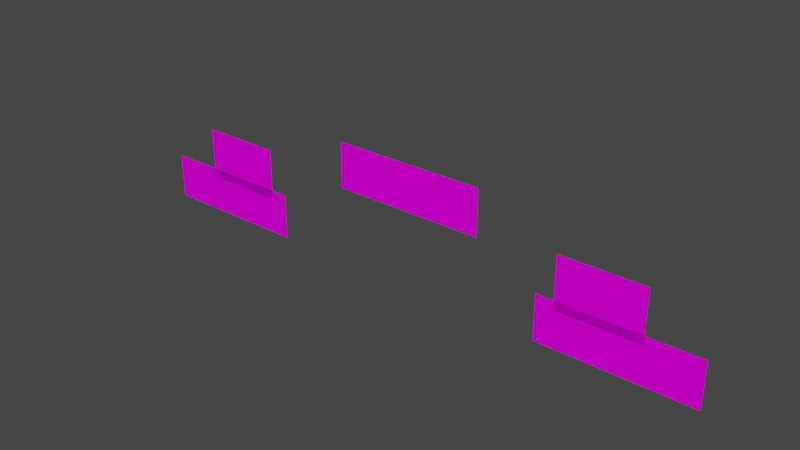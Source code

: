 # Source: VSL_gameroomneonsigns.blend  (saved by Blender 2.93.20; exported with 4.5.12 LTS)
import bpy
from mathutils import Matrix  # noqa: F401  (used for matrix-valued properties, if any)

bpy.ops.wm.read_factory_settings(use_empty=True)
scene = bpy.context.scene
scene.name = 'Scene'

# ---- images (referenced by path relative to the original .blend; pixels are not part of the script)
import os
ASSET_DIR = os.environ.get("B2B_ASSET_DIR", "")  # directory of the original .blend (textures are referenced by path, not embedded)
HERE = os.path.dirname(os.path.abspath(__file__))  # packed textures are extracted next to this script under _unpacked/

def load_image(name, relpath, width, height, colorspace="sRGB"):
    """Load a texture the original file referenced (path relative to the .blend, or extracted next to this script)."""
    p = next((c for c in (os.path.join(HERE, relpath), os.path.join(ASSET_DIR, relpath)) if relpath and os.path.exists(c)), "")
    if p:
        img = bpy.data.images.load(p, check_existing=True)
        img.name = name
    else:  # same state as the original file: an image datablock whose file is absent (Cycles renders it pink)
        img = bpy.data.images.new(name, width, height)
        img.source = "FILE"
        img.filepath = "//" + (relpath or name)
    img.colorspace_settings.name = colorspace
    return img
img_neonarrowm_tiff = load_image('neonarrowm.TIFF', 'neonarrowm.TIFF', 1024, 1024, 'sRGB')
img_bowlingm_tiff = load_image('bowlingm.TIFF', 'bowlingm.TIFF', 1024, 1024, 'sRGB')
img_gameroomneonmap_tiff = load_image('gameroomneonmap.TIFF', 'gameroomneonmap.TIFF', 1024, 1024, 'sRGB')
img_neonbilliardm_tiff = load_image('neonbilliardm.TIFF', 'neonbilliardm.TIFF', 1024, 1024, 'sRGB')

# ---- materials (node trees are filled in below, after node groups)
mat_vslneonsign01 = bpy.data.materials.new('VSLneonsign01')
mat_vslneonsign01.use_transparent_shadow = False
mat_vslneonsign01.roughness = 0.9623
mat_vslneonsign01.specular_intensity = 0.0
mat_vslneonsign03 = bpy.data.materials.new('VSLneonsign03')
mat_vslneonsign03.use_transparent_shadow = False
mat_vslneonsign03.roughness = 0.9623
mat_vslneonsign03.specular_intensity = 0.0
mat_vslgameroomneonmap = bpy.data.materials.new('VSLgameroomneonmap')
mat_vslgameroomneonmap.use_transparent_shadow = False
mat_vslgameroomneonmap.roughness = 0.9623
mat_vslgameroomneonmap.specular_intensity = 0.0
mat_vslneonsign02 = bpy.data.materials.new('VSLneonsign02')
mat_vslneonsign02.use_transparent_shadow = False
mat_vslneonsign02.roughness = 0.9623
mat_vslneonsign02.specular_intensity = 0.0

# ---- node groups
ng_auto_smooth = bpy.data.node_groups.new('Auto Smooth', 'GeometryNodeTree')
_s = ng_auto_smooth.interface.new_socket(name='Geometry', in_out='OUTPUT', socket_type='NodeSocketGeometry')
_s = ng_auto_smooth.interface.new_socket(name='Geometry', in_out='INPUT', socket_type='NodeSocketGeometry')
_s = ng_auto_smooth.interface.new_socket(name='Angle', in_out='INPUT', socket_type='NodeSocketFloat')
_s.subtype = 'ANGLE'
_s.min_value = 0.0
_s.max_value = 3.142
ng_auto_smooth.is_modifier = True
_N = ng_auto_smooth.nodes; _L = ng_auto_smooth.links
n0 = _N.new('NodeGroupOutput'); n0.name = 'Group Output'; n0.location = (480, -100)
n1 = _N.new('NodeGroupInput'); n1.name = 'Group Input'; n1.location = (-420, -300)
n2 = _N.new('NodeGroupInput'); n2.name = 'Group Input.001'; n2.location = (-60, -100)
n3 = _N.new('GeometryNodeSetShadeSmooth'); n3.name = 'Set Shade Smooth'; n3.location = (120, -100)
n3.domain = 'EDGE'
n4 = _N.new('GeometryNodeSetShadeSmooth'); n4.name = 'Set Shade Smooth.001'; n4.location = (300, -100)
n5 = _N.new('GeometryNodeInputMeshEdgeAngle'); n5.name = 'Edge Angle'; n5.location = (-420, -220)
n6 = _N.new('GeometryNodeInputEdgeSmooth'); n6.name = 'Is Edge Smooth'; n6.location = (-60, -160)
n7 = _N.new('GeometryNodeInputShadeSmooth'); n7.name = 'Is Face Smooth'; n7.location = (-240, -340)
n8 = _N.new('FunctionNodeBooleanMath'); n8.name = 'Boolean Math'; n8.location = (-60, -220)
n9 = _N.new('FunctionNodeCompare'); n9.name = 'Compare'; n9.location = (-240, -180)
n9.operation = 'LESS_EQUAL'
_L.new(n5.outputs[0], n9.inputs[0])
_L.new(n4.outputs[0], n0.inputs[0])
_L.new(n1.outputs[1], n9.inputs[1])
_L.new(n9.outputs[0], n8.inputs[0])
_L.new(n7.outputs[0], n8.inputs[1])
_L.new(n2.outputs[0], n3.inputs[0])
_L.new(n6.outputs[0], n3.inputs[1])
_L.new(n3.outputs[0], n4.inputs[0])
_L.new(n8.outputs[0], n3.inputs[2])
n0.is_active_output = True

# ---- material node trees
mat_vslneonsign01.use_nodes = True; mat_vslneonsign01.node_tree.nodes.clear()
_N = mat_vslneonsign01.node_tree.nodes; _L = mat_vslneonsign01.node_tree.links
n0 = _N.new('ShaderNodeBsdfPrincipled'); n0.name = 'Principled BSDF'; n0.location = (10, 300)
n0.distribution = 'GGX'
n0.subsurface_method = 'BURLEY'
n0.inputs[2].default_value = 0.9623
n0.inputs[3].default_value = 1.45
n0.inputs[13].default_value = 0.0
n0.inputs[27].default_value = (0.0, 0.0, 0.0, 1.0)
n0.inputs[28].default_value = 1.0
n1 = _N.new('ShaderNodeOutputMaterial'); n1.name = 'Material Output'; n1.location = (300, 300)
n2 = _N.new('ShaderNodeTexImage'); n2.name = 'Image Texture'; n2.location = (-300, 600)
n2.image = img_neonarrowm_tiff
_L.new(n0.outputs[0], n1.inputs[0])
_L.new(n2.outputs[0], n0.inputs[0])
n1.is_active_output = True
mat_vslneonsign03.use_nodes = True; mat_vslneonsign03.node_tree.nodes.clear()
_N = mat_vslneonsign03.node_tree.nodes; _L = mat_vslneonsign03.node_tree.links
n0 = _N.new('ShaderNodeBsdfPrincipled'); n0.name = 'Principled BSDF'; n0.location = (10, 300)
n0.distribution = 'GGX'
n0.subsurface_method = 'BURLEY'
n0.inputs[2].default_value = 0.9623
n0.inputs[3].default_value = 1.45
n0.inputs[13].default_value = 0.0
n0.inputs[27].default_value = (0.0, 0.0, 0.0, 1.0)
n0.inputs[28].default_value = 1.0
n1 = _N.new('ShaderNodeOutputMaterial'); n1.name = 'Material Output'; n1.location = (300, 300)
n2 = _N.new('ShaderNodeTexImage'); n2.name = 'Image Texture'; n2.location = (-300, 600)
n2.image = img_bowlingm_tiff
_L.new(n0.outputs[0], n1.inputs[0])
_L.new(n2.outputs[0], n0.inputs[0])
n1.is_active_output = True
mat_vslgameroomneonmap.use_nodes = True; mat_vslgameroomneonmap.node_tree.nodes.clear()
_N = mat_vslgameroomneonmap.node_tree.nodes; _L = mat_vslgameroomneonmap.node_tree.links
n0 = _N.new('ShaderNodeBsdfPrincipled'); n0.name = 'Principled BSDF'; n0.location = (10, 300)
n0.distribution = 'GGX'
n0.subsurface_method = 'BURLEY'
n0.inputs[2].default_value = 0.9623
n0.inputs[3].default_value = 1.45
n0.inputs[13].default_value = 0.0
n0.inputs[27].default_value = (0.0, 0.0, 0.0, 1.0)
n0.inputs[28].default_value = 1.0
n1 = _N.new('ShaderNodeOutputMaterial'); n1.name = 'Material Output'; n1.location = (300, 300)
n2 = _N.new('ShaderNodeTexImage'); n2.name = 'Image Texture'; n2.location = (-300, 600)
n2.image = img_gameroomneonmap_tiff
_L.new(n0.outputs[0], n1.inputs[0])
_L.new(n2.outputs[0], n0.inputs[0])
n1.is_active_output = True
mat_vslneonsign02.use_nodes = True; mat_vslneonsign02.node_tree.nodes.clear()
_N = mat_vslneonsign02.node_tree.nodes; _L = mat_vslneonsign02.node_tree.links
n0 = _N.new('ShaderNodeBsdfPrincipled'); n0.name = 'Principled BSDF'; n0.location = (10, 300)
n0.distribution = 'GGX'
n0.subsurface_method = 'BURLEY'
n0.inputs[2].default_value = 0.9623
n0.inputs[3].default_value = 1.45
n0.inputs[13].default_value = 0.0
n0.inputs[27].default_value = (0.0, 0.0, 0.0, 1.0)
n0.inputs[28].default_value = 1.0
n1 = _N.new('ShaderNodeOutputMaterial'); n1.name = 'Material Output'; n1.location = (300, 300)
n2 = _N.new('ShaderNodeTexImage'); n2.name = 'Image Texture'; n2.location = (-300, 600)
n2.image = img_neonbilliardm_tiff
_L.new(n0.outputs[0], n1.inputs[0])
_L.new(n2.outputs[0], n0.inputs[0])
n1.is_active_output = True

# ---- world
world_world = bpy.data.worlds.new('World'); scene.world = world_world
world_world.use_nodes = True; world_world.node_tree.nodes.clear()
_N = world_world.node_tree.nodes; _L = world_world.node_tree.links
n0 = _N.new('ShaderNodeOutputWorld'); n0.name = 'World Output'; n0.location = (300, 300)
n1 = _N.new('ShaderNodeBackground'); n1.name = 'Background'; n1.location = (10, 300)
n1.inputs[0].default_value = (0.05088, 0.05088, 0.05088, 1.0)
_L.new(n1.outputs[0], n0.inputs[0])
n0.is_active_output = True
world_world.color = (0.05088, 0.05088, 0.05088)
world_world.use_sun_shadow = False
world_world.sun_shadow_jitter_overblur = 0.0

# ---- meshes
me_vsl_gameroomneonsigns = bpy.data.meshes.new('VSL_gameroomneonsigns')
me_vsl_gameroomneonsigns.from_pydata([(-4.131, -0.1162, 5.081e-09), (-4.131, -0.7495, 3.276e-08), (-2.02, -0.7495, 3.276e-08), (-2.02, -0.1162, 5.081e-09), (-3.402, -0.2409, 1.053e-08), (-2.262, 0.4768, -2.084e-08), (-3.402, 0.4768, -2.084e-08), (-2.262, -0.2409, 1.053e-08), (-0.9756, 0.3132, -1.369e-08), (1.135, 0.9465, -4.137e-08), (-0.9756, 0.9465, -4.137e-08), (1.135, 0.3132, -1.369e-08), (2.222, -0.2409, 1.053e-08), (3.362, 0.4768, -2.084e-08), (2.222, 0.4768, -2.084e-08), (3.362, -0.2409, 1.053e-08), (1.98, -0.7495, 3.276e-08), (4.091, -0.7495, 3.276e-08), (4.091, -0.1162, 5.081e-09), (1.98, -0.1162, 5.081e-09)], [], [(8, 11, 9, 10), (12, 15, 13, 14), (18, 19, 16, 17), (3, 0, 1, 2), (4, 7, 5, 6)])
me_vsl_gameroomneonsigns.polygons.foreach_set('use_smooth', [True] * 5)
me_vsl_gameroomneonsigns.polygons.foreach_set('material_index', [2, 3, 0, 0, 1])
_uv = me_vsl_gameroomneonsigns.uv_layers.new(name='UVMap')
_uv.uv.foreach_set('vector', [0.000488, 0.000488, 0.9995, 0.000488, 0.9995, 0.9995, 0.000488, 0.9995, 0.000488, 0.000488, 0.9995, 0.000488, 0.9995, 0.9995, 0.000488, 0.9995, 0.9995, 0.9995, 0.000488, 0.9995, 0.000488, 0.000488, 0.9995, 0.000488, 0.000488, 0.9995, 0.9995, 0.9995, 0.9995, 0.000488, 0.000488, 0.000488, 0.000488, 0.000488, 0.9995, 0.000488, 0.9995, 0.9995, 0.000488, 0.9995])
me_vsl_gameroomneonsigns.materials.append(mat_vslneonsign01)
me_vsl_gameroomneonsigns.materials.append(mat_vslneonsign03)
me_vsl_gameroomneonsigns.materials.append(mat_vslgameroomneonmap)
me_vsl_gameroomneonsigns.materials.append(mat_vslneonsign02)
me_vsl_gameroomneonsigns.use_remesh_fix_poles = True
me_vsl_gameroomneonsigns.use_remesh_preserve_attributes = False
me_vsl_gameroomneonsigns.update()

# ---- objects
ob_vsl_gameroomneonsigns = bpy.data.objects.new('VSL_gameroomneonsigns', me_vsl_gameroomneonsigns)

# ---- transforms, parenting, visibility, modifiers, constraints
ob_vsl_gameroomneonsigns.location = (0.01992, 1.877, 3.201)
ob_vsl_gameroomneonsigns.rotation_euler = (1.571, 0.0, 0.0)
_m = ob_vsl_gameroomneonsigns.modifiers.new('Auto Smooth', 'NODES')
_m.node_group = ng_auto_smooth
_gi = [s.identifier for s in ng_auto_smooth.interface.items_tree if s.item_type == 'SOCKET' and s.in_out == 'INPUT']
_m[_gi[1]] = 1.047  # Angle
_m = ob_vsl_gameroomneonsigns.modifiers.new('WeightedNormal', 'WEIGHTED_NORMAL')
_m.keep_sharp = True

# ---- collection membership
scene.collection.objects.link(ob_vsl_gameroomneonsigns)

# ---- scene / render settings (as saved in the file)
scene.frame_start = 1; scene.frame_end = 250; scene.frame_set(1)
scene.render.engine = 'BLENDER_EEVEE_NEXT'
scene.cycles.use_denoising = False
scene.cycles.samples = 128
scene.cycles.sampling_pattern = 'TABULATED_SOBOL'
scene.cycles.use_adaptive_sampling = False
scene.cycles.use_light_tree = False
scene.view_settings.view_transform = 'Filmic'
bpy.context.view_layer.update()

# ---- added for rendering (the .blend has no active camera and no usable light): camera, sun
cam_auto = bpy.data.cameras.new('AutoCamera')
cam_auto.lens = 50.0
cam_auto.sensor_width = 36.0
cam_auto.clip_end = 1000.0
ob_auto_camera = bpy.data.objects.new('AutoCamera', cam_auto)
scene.collection.objects.link(ob_auto_camera)
ob_auto_camera.location = (7.76778, -7.44441, 9.5142)
ob_auto_camera.rotation_euler = (1.09748, -7.21219e-08, 0.694738)
scene.camera = ob_auto_camera
light_auto_sun = bpy.data.lights.new('AutoSun', 'SUN')
light_auto_sun.energy = 3.0
light_auto_sun.angle = 0.0523599
ob_auto_sun = bpy.data.objects.new('AutoSun', light_auto_sun)
scene.collection.objects.link(ob_auto_sun)
ob_auto_sun.rotation_euler = (0.872665, 0.174533, 0.523599)
bpy.context.view_layer.update()
